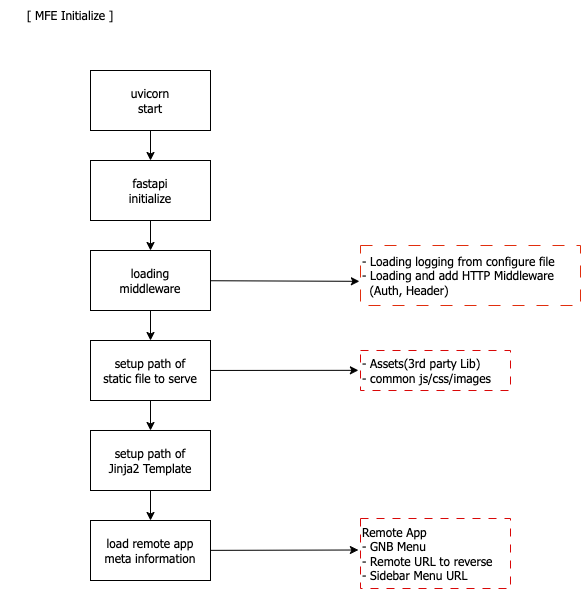

The diagram above was exported from draw.io. Its source (the exported page's mxGraphModel, read from the mxfile embedded in the PNG):
<mxGraphModel dx="1066" dy="626" grid="1" gridSize="10" guides="1" tooltips="1" connect="1" arrows="1" fold="1" page="1" pageScale="1" pageWidth="827" pageHeight="1169" math="0" shadow="0">
  <root>
    <mxCell id="0" />
    <mxCell id="1" parent="0" />
    <mxCell id="5" style="edgeStyle=none;html=1;entryX=0.5;entryY=0;entryDx=0;entryDy=0;fontFamily=Tahoma;" edge="1" parent="1" source="2" target="4">
      <mxGeometry relative="1" as="geometry" />
    </mxCell>
    <mxCell id="2" value="uvicorn&lt;br&gt;start" style="whiteSpace=wrap;html=1;fontFamily=Tahoma;" vertex="1" parent="1">
      <mxGeometry x="130" y="80" width="120" height="60" as="geometry" />
    </mxCell>
    <mxCell id="3" value="[ MFE Initialize ]" style="text;strokeColor=none;align=center;fillColor=none;html=1;verticalAlign=middle;whiteSpace=wrap;rounded=0;fontFamily=Tahoma;" vertex="1" parent="1">
      <mxGeometry x="40" y="10" width="140" height="30" as="geometry" />
    </mxCell>
    <mxCell id="8" value="" style="edgeStyle=none;html=1;fontFamily=Tahoma;" edge="1" parent="1" source="4" target="7">
      <mxGeometry relative="1" as="geometry" />
    </mxCell>
    <mxCell id="4" value="fastapi&lt;br&gt;initialize" style="whiteSpace=wrap;html=1;fontFamily=Tahoma;" vertex="1" parent="1">
      <mxGeometry x="130" y="170" width="120" height="60" as="geometry" />
    </mxCell>
    <mxCell id="10" value="" style="edgeStyle=none;html=1;fontFamily=Tahoma;entryX=-0.005;entryY=0.597;entryDx=0;entryDy=0;entryPerimeter=0;" edge="1" parent="1" source="7" target="11">
      <mxGeometry relative="1" as="geometry">
        <mxPoint x="380" y="290" as="targetPoint" />
      </mxGeometry>
    </mxCell>
    <mxCell id="13" value="" style="edgeStyle=none;html=1;fontFamily=Tahoma;" edge="1" parent="1" source="7" target="12">
      <mxGeometry relative="1" as="geometry" />
    </mxCell>
    <mxCell id="7" value="loading&lt;br&gt;middleware" style="whiteSpace=wrap;html=1;fontFamily=Tahoma;" vertex="1" parent="1">
      <mxGeometry x="130" y="260" width="120" height="60" as="geometry" />
    </mxCell>
    <mxCell id="11" value="- Loading logging from configure file&lt;br&gt;- Loading and add HTTP Middleware&lt;br&gt;&amp;nbsp; (Auth, Header)" style="text;html=1;align=left;verticalAlign=middle;resizable=0;points=[];autosize=1;strokeColor=#e12e0e;fillColor=none;fontFamily=Tahoma;dashed=1;dashPattern=12 12;" vertex="1" parent="1">
      <mxGeometry x="400" y="255" width="220" height="60" as="geometry" />
    </mxCell>
    <mxCell id="15" style="edgeStyle=none;html=1;entryX=-0.014;entryY=0.496;entryDx=0;entryDy=0;entryPerimeter=0;fontFamily=Tahoma;" edge="1" parent="1" source="12" target="14">
      <mxGeometry relative="1" as="geometry" />
    </mxCell>
    <mxCell id="22" style="edgeStyle=none;html=1;fontFamily=Tahoma;entryX=0.5;entryY=0;entryDx=0;entryDy=0;" edge="1" parent="1" source="12" target="23">
      <mxGeometry relative="1" as="geometry">
        <mxPoint x="190" y="430" as="targetPoint" />
      </mxGeometry>
    </mxCell>
    <mxCell id="12" value="setup path of&lt;br&gt;static file to serve" style="whiteSpace=wrap;html=1;fontFamily=Tahoma;" vertex="1" parent="1">
      <mxGeometry x="130" y="350" width="120" height="60" as="geometry" />
    </mxCell>
    <mxCell id="14" value="&lt;div style=&quot;&quot;&gt;&lt;span style=&quot;background-color: initial;&quot;&gt;- Assets(3rd party Lib)&lt;/span&gt;&lt;/div&gt;&lt;div style=&quot;&quot;&gt;&lt;span style=&quot;background-color: initial;&quot;&gt;- common js/css/images&lt;/span&gt;&lt;/div&gt;" style="text;html=1;align=left;verticalAlign=middle;resizable=0;points=[];autosize=1;strokeColor=#d90808;fillColor=none;fontFamily=Tahoma;dashed=1;dashPattern=8 8;" vertex="1" parent="1">
      <mxGeometry x="400" y="360" width="150" height="40" as="geometry" />
    </mxCell>
    <mxCell id="20" value="" style="edgeStyle=none;html=1;fontFamily=Tahoma;entryX=-0.014;entryY=0.45;entryDx=0;entryDy=0;entryPerimeter=0;" edge="1" parent="1" source="17" target="21">
      <mxGeometry relative="1" as="geometry">
        <mxPoint x="400" y="470" as="targetPoint" />
      </mxGeometry>
    </mxCell>
    <mxCell id="17" value="load remote app&lt;br&gt;meta information" style="whiteSpace=wrap;html=1;fontFamily=Tahoma;" vertex="1" parent="1">
      <mxGeometry x="130" y="530" width="120" height="60" as="geometry" />
    </mxCell>
    <mxCell id="21" value="Remote App&lt;br&gt;- GNB Menu&lt;br&gt;- Remote URL to reverse&lt;br&gt;- Sidebar Menu URL" style="text;html=1;align=left;verticalAlign=middle;resizable=0;points=[];autosize=1;strokeColor=#d90808;fillColor=none;fontFamily=Tahoma;dashed=1;dashPattern=8 8;" vertex="1" parent="1">
      <mxGeometry x="400" y="528" width="150" height="70" as="geometry" />
    </mxCell>
    <mxCell id="24" style="edgeStyle=none;html=1;entryX=0.5;entryY=0;entryDx=0;entryDy=0;fontFamily=Tahoma;" edge="1" parent="1" source="23" target="17">
      <mxGeometry relative="1" as="geometry" />
    </mxCell>
    <mxCell id="23" value="setup path of&lt;br&gt;Jinja2 Template" style="whiteSpace=wrap;html=1;fontFamily=Tahoma;" vertex="1" parent="1">
      <mxGeometry x="130" y="440" width="120" height="60" as="geometry" />
    </mxCell>
  </root>
</mxGraphModel>